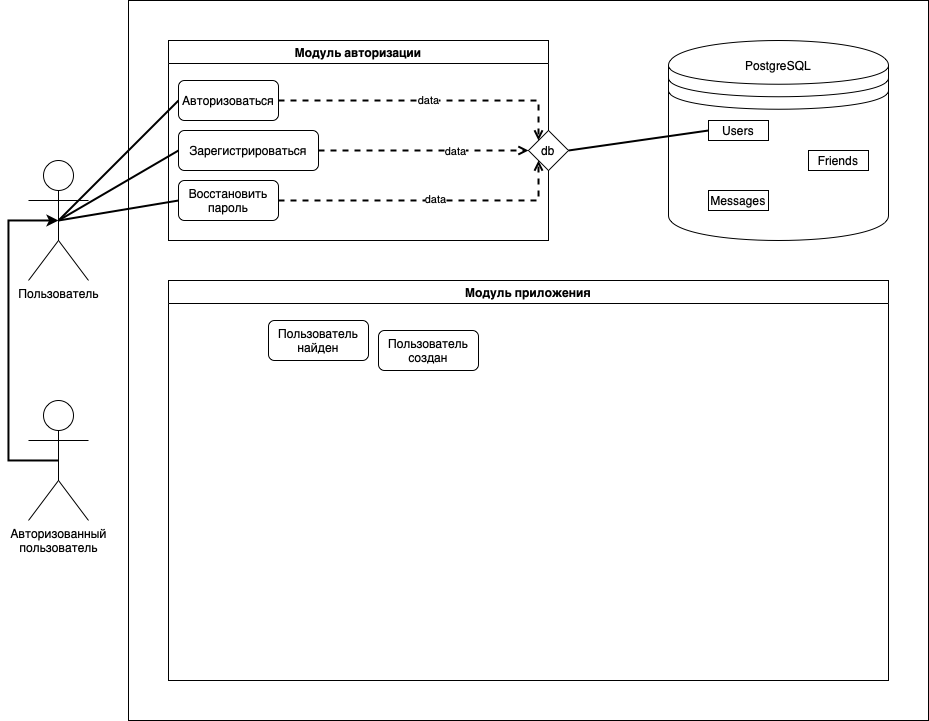

The diagram above was exported from draw.io. Its source (the exported page's mxGraphModel, read from the mxfile embedded in the PNG):
<mxGraphModel dx="823" dy="561" grid="1" gridSize="10" guides="1" tooltips="1" connect="1" arrows="1" fold="1" page="1" pageScale="1" pageWidth="1169" pageHeight="1654" math="0" shadow="0">
  <root>
    <mxCell id="0" />
    <mxCell id="1" parent="0" />
    <mxCell id="i6EDNVZMxVn3YZgOFnfN-2" value="" style="rounded=0;whiteSpace=wrap;html=1;" vertex="1" parent="1">
      <mxGeometry x="200" y="200" width="800" height="720" as="geometry" />
    </mxCell>
    <mxCell id="i6EDNVZMxVn3YZgOFnfN-11" style="edgeStyle=orthogonalEdgeStyle;rounded=0;orthogonalLoop=1;jettySize=auto;html=1;entryX=0.5;entryY=0.5;entryDx=0;entryDy=0;entryPerimeter=0;exitX=0.5;exitY=0.5;exitDx=0;exitDy=0;exitPerimeter=0;spacing=2;labelBorderColor=none;fontStyle=1;strokeWidth=2;" edge="1" parent="1" source="i6EDNVZMxVn3YZgOFnfN-3" target="i6EDNVZMxVn3YZgOFnfN-7">
      <mxGeometry relative="1" as="geometry">
        <Array as="points">
          <mxPoint x="80" y="660" />
          <mxPoint x="80" y="420" />
        </Array>
      </mxGeometry>
    </mxCell>
    <mxCell id="i6EDNVZMxVn3YZgOFnfN-3" value="Авторизованный&lt;br&gt;пользователь" style="shape=umlActor;verticalLabelPosition=bottom;verticalAlign=top;html=1;outlineConnect=0;" vertex="1" parent="1">
      <mxGeometry x="100" y="600" width="60" height="120" as="geometry" />
    </mxCell>
    <mxCell id="i6EDNVZMxVn3YZgOFnfN-24" style="rounded=0;orthogonalLoop=1;jettySize=auto;html=1;exitX=0.5;exitY=0.5;exitDx=0;exitDy=0;exitPerimeter=0;entryX=0;entryY=0.5;entryDx=0;entryDy=0;labelBorderColor=none;strokeWidth=2;endArrow=none;endFill=0;" edge="1" parent="1" source="i6EDNVZMxVn3YZgOFnfN-7" target="i6EDNVZMxVn3YZgOFnfN-23">
      <mxGeometry relative="1" as="geometry" />
    </mxCell>
    <mxCell id="i6EDNVZMxVn3YZgOFnfN-32" style="rounded=0;orthogonalLoop=1;jettySize=auto;html=1;exitX=0.5;exitY=0.5;exitDx=0;exitDy=0;exitPerimeter=0;entryX=0;entryY=0.5;entryDx=0;entryDy=0;labelBorderColor=none;endArrow=none;endFill=0;strokeWidth=2;" edge="1" parent="1" source="i6EDNVZMxVn3YZgOFnfN-7" target="i6EDNVZMxVn3YZgOFnfN-30">
      <mxGeometry relative="1" as="geometry" />
    </mxCell>
    <mxCell id="i6EDNVZMxVn3YZgOFnfN-33" style="edgeStyle=none;rounded=0;orthogonalLoop=1;jettySize=auto;html=1;exitX=0.5;exitY=0.5;exitDx=0;exitDy=0;exitPerimeter=0;entryX=0;entryY=0.5;entryDx=0;entryDy=0;labelBorderColor=none;endArrow=none;endFill=0;strokeWidth=2;" edge="1" parent="1" source="i6EDNVZMxVn3YZgOFnfN-7" target="i6EDNVZMxVn3YZgOFnfN-31">
      <mxGeometry relative="1" as="geometry" />
    </mxCell>
    <mxCell id="i6EDNVZMxVn3YZgOFnfN-7" value="Пользователь" style="shape=umlActor;verticalLabelPosition=bottom;verticalAlign=top;html=1;outlineConnect=0;" vertex="1" parent="1">
      <mxGeometry x="100" y="360" width="60" height="120" as="geometry" />
    </mxCell>
    <mxCell id="i6EDNVZMxVn3YZgOFnfN-15" value="Модуль авторизации" style="swimlane;" vertex="1" parent="1">
      <mxGeometry x="240" y="240" width="380" height="200" as="geometry" />
    </mxCell>
    <mxCell id="i6EDNVZMxVn3YZgOFnfN-31" value="Восстановить пароль" style="rounded=1;whiteSpace=wrap;html=1;" vertex="1" parent="i6EDNVZMxVn3YZgOFnfN-15">
      <mxGeometry x="10" y="140" width="100" height="40" as="geometry" />
    </mxCell>
    <mxCell id="i6EDNVZMxVn3YZgOFnfN-30" value="Зарегистрироваться" style="rounded=1;whiteSpace=wrap;html=1;" vertex="1" parent="i6EDNVZMxVn3YZgOFnfN-15">
      <mxGeometry x="10" y="90" width="140" height="40" as="geometry" />
    </mxCell>
    <mxCell id="i6EDNVZMxVn3YZgOFnfN-23" value="Авторизоваться" style="rounded=1;whiteSpace=wrap;html=1;" vertex="1" parent="i6EDNVZMxVn3YZgOFnfN-15">
      <mxGeometry x="10" y="40" width="100" height="40" as="geometry" />
    </mxCell>
    <mxCell id="i6EDNVZMxVn3YZgOFnfN-17" value="Модуль приложения" style="swimlane;" vertex="1" parent="1">
      <mxGeometry x="240" y="480" width="720" height="400" as="geometry" />
    </mxCell>
    <mxCell id="i6EDNVZMxVn3YZgOFnfN-18" value="" style="shape=datastore;whiteSpace=wrap;html=1;" vertex="1" parent="1">
      <mxGeometry x="740" y="240" width="220" height="200" as="geometry" />
    </mxCell>
    <mxCell id="i6EDNVZMxVn3YZgOFnfN-19" value="PostgreSQL" style="text;html=1;strokeColor=none;fillColor=none;align=center;verticalAlign=middle;whiteSpace=wrap;rounded=0;" vertex="1" parent="1">
      <mxGeometry x="820" y="250" width="60" height="30" as="geometry" />
    </mxCell>
    <mxCell id="i6EDNVZMxVn3YZgOFnfN-20" value="Users" style="rounded=0;whiteSpace=wrap;html=1;" vertex="1" parent="1">
      <mxGeometry x="780" y="320" width="60" height="20" as="geometry" />
    </mxCell>
    <mxCell id="i6EDNVZMxVn3YZgOFnfN-21" value="Friends" style="rounded=0;whiteSpace=wrap;html=1;" vertex="1" parent="1">
      <mxGeometry x="880" y="350" width="60" height="20" as="geometry" />
    </mxCell>
    <mxCell id="i6EDNVZMxVn3YZgOFnfN-22" value="Messages" style="rounded=0;whiteSpace=wrap;html=1;" vertex="1" parent="1">
      <mxGeometry x="780" y="390" width="60" height="20" as="geometry" />
    </mxCell>
    <mxCell id="i6EDNVZMxVn3YZgOFnfN-25" value="data" style="endArrow=open;dashed=1;html=1;rounded=0;labelBorderColor=none;strokeWidth=2;exitX=1;exitY=0.5;exitDx=0;exitDy=0;entryX=0;entryY=0;entryDx=0;entryDy=0;endFill=0;edgeStyle=orthogonalEdgeStyle;" edge="1" parent="1" source="i6EDNVZMxVn3YZgOFnfN-23" target="i6EDNVZMxVn3YZgOFnfN-34">
      <mxGeometry width="50" height="50" relative="1" as="geometry">
        <mxPoint x="400" y="440" as="sourcePoint" />
        <mxPoint x="450" y="390" as="targetPoint" />
        <Array as="points">
          <mxPoint x="610" y="300" />
        </Array>
      </mxGeometry>
    </mxCell>
    <mxCell id="i6EDNVZMxVn3YZgOFnfN-28" value="Пользователь найден" style="rounded=1;whiteSpace=wrap;html=1;" vertex="1" parent="1">
      <mxGeometry x="340" y="520" width="100" height="40" as="geometry" />
    </mxCell>
    <mxCell id="i6EDNVZMxVn3YZgOFnfN-29" value="Пользователь создан" style="rounded=1;whiteSpace=wrap;html=1;" vertex="1" parent="1">
      <mxGeometry x="450" y="530" width="100" height="40" as="geometry" />
    </mxCell>
    <mxCell id="i6EDNVZMxVn3YZgOFnfN-36" style="rounded=0;orthogonalLoop=1;jettySize=auto;html=1;exitX=1;exitY=0.5;exitDx=0;exitDy=0;entryX=0;entryY=0.5;entryDx=0;entryDy=0;labelBorderColor=none;endArrow=none;endFill=0;strokeWidth=2;" edge="1" parent="1" source="i6EDNVZMxVn3YZgOFnfN-34" target="i6EDNVZMxVn3YZgOFnfN-20">
      <mxGeometry relative="1" as="geometry" />
    </mxCell>
    <mxCell id="i6EDNVZMxVn3YZgOFnfN-34" value="db" style="rhombus;whiteSpace=wrap;html=1;" vertex="1" parent="1">
      <mxGeometry x="600" y="330" width="40" height="40" as="geometry" />
    </mxCell>
    <mxCell id="i6EDNVZMxVn3YZgOFnfN-37" style="edgeStyle=none;rounded=0;orthogonalLoop=1;jettySize=auto;html=1;entryX=0;entryY=0.5;entryDx=0;entryDy=0;labelBorderColor=none;endArrow=open;endFill=0;strokeWidth=2;dashed=1;" edge="1" parent="1" source="i6EDNVZMxVn3YZgOFnfN-30" target="i6EDNVZMxVn3YZgOFnfN-34">
      <mxGeometry relative="1" as="geometry" />
    </mxCell>
    <mxCell id="i6EDNVZMxVn3YZgOFnfN-38" value="data" style="edgeLabel;html=1;align=center;verticalAlign=middle;resizable=0;points=[];" vertex="1" connectable="0" parent="i6EDNVZMxVn3YZgOFnfN-37">
      <mxGeometry x="0.2991" y="-1" relative="1" as="geometry">
        <mxPoint as="offset" />
      </mxGeometry>
    </mxCell>
    <mxCell id="i6EDNVZMxVn3YZgOFnfN-39" style="edgeStyle=orthogonalEdgeStyle;rounded=0;orthogonalLoop=1;jettySize=auto;html=1;exitX=1;exitY=0.5;exitDx=0;exitDy=0;entryX=0;entryY=1;entryDx=0;entryDy=0;dashed=1;labelBorderColor=none;endArrow=open;endFill=0;strokeWidth=2;" edge="1" parent="1" source="i6EDNVZMxVn3YZgOFnfN-31" target="i6EDNVZMxVn3YZgOFnfN-34">
      <mxGeometry relative="1" as="geometry" />
    </mxCell>
    <mxCell id="i6EDNVZMxVn3YZgOFnfN-40" value="data" style="edgeLabel;html=1;align=center;verticalAlign=middle;resizable=0;points=[];" vertex="1" connectable="0" parent="i6EDNVZMxVn3YZgOFnfN-39">
      <mxGeometry x="0.0426" y="1" relative="1" as="geometry">
        <mxPoint as="offset" />
      </mxGeometry>
    </mxCell>
  </root>
</mxGraphModel>